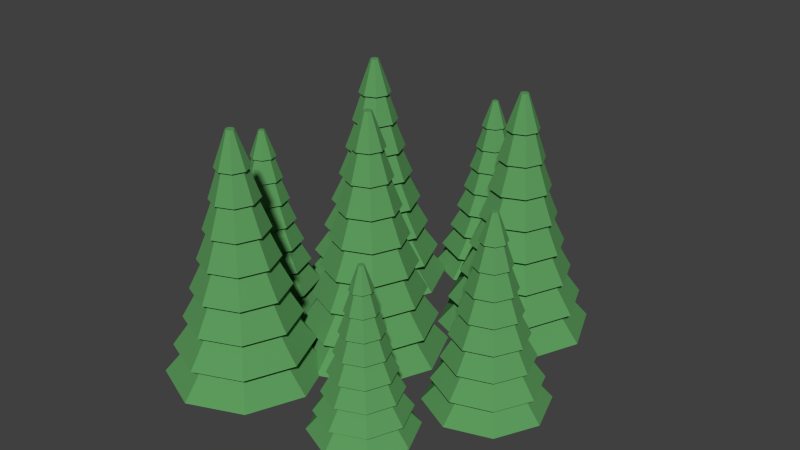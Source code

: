 # Source: pineTreeGroup.blend  (saved by Blender 2.79.0; exported with 4.5.12 LTS)
import bpy
from mathutils import Matrix  # noqa: F401  (used for matrix-valued properties, if any)

bpy.ops.wm.read_factory_settings(use_empty=True)
scene = bpy.context.scene
scene.name = 'Scene'

# ---- collections
col_collection_1 = bpy.data.collections.new('Collection 1'); scene.collection.children.link(col_collection_1)

# ---- materials (node trees are filled in below, after node groups)
mat_pineleaves1_003 = bpy.data.materials.new('pineLeaves1.003')
mat_pineleaves1_003.alpha_threshold = 0.0
mat_pineleaves1_003.use_transparent_shadow = False
mat_pineleaves1_003.diffuse_color = (0.109, 0.3264, 0.1089, 1.0)
mat_pineleaves1_003.roughness = 0.5
mat_pineleaves1_003.specular_intensity = 0.0
mat_wood_003 = bpy.data.materials.new('wood.003')
mat_wood_003.alpha_threshold = 0.0
mat_wood_003.use_transparent_shadow = False
mat_wood_003.diffuse_color = (0.2203, 0.1369, 0.08645, 1.0)
mat_wood_003.roughness = 0.5
mat_wood_003.specular_intensity = 0.0

# ---- material node trees

# ---- world
world_world = bpy.data.worlds.new('World'); scene.world = world_world
world_world.color = (0.05088, 0.05088, 0.05088)
world_world.use_sun_shadow = False
world_world.sun_shadow_jitter_overblur = 0.0
world_world.cycles.sampling_method = 'NONE'
world_world.cycles.sample_map_resolution = 256

# ---- meshes
me_cylinder_003 = bpy.data.meshes.new('Cylinder.003')
me_cylinder_003.from_pydata([(-1.083e-07, 0.9102, -1.018), (-1.196e-08, 0.2364, 1.047), (0.6436, 0.6436, -1.018), (0.1672, 0.1672, 1.047), (0.9102, -2.095e-08, -1.018), (0.2364, -6.212e-09, 1.047), (0.6436, -0.6436, -1.018), (0.1672, -0.1672, 1.047), (-1.879e-07, -0.9102, -1.018), (-3.263e-08, -0.2364, 1.047), (-0.6436, -0.6436, -1.018), (-0.1672, -0.1672, 1.047), (-0.9102, 2.969e-08, -1.018), (-0.2364, 6.94e-09, 1.047), (-0.6436, 0.6436, -1.018), (-0.1672, 0.1672, 1.047), (8.56e-09, 1.842, 0.0), (1.303, 1.303, 0.0), (1.842, -8.696e-08, 0.0), (1.303, -1.303, 0.0), (-1.525e-07, -1.842, 0.0), (-1.303, -1.303, 0.0), (-1.842, 1.553e-08, 0.0), (-1.303, 1.303, 0.0), (2.075e-09, 1.125, 0.5), (0.7957, 0.7957, 0.5), (1.125, -5.02e-08, 0.5), (0.7957, -0.7957, 0.5), (-9.629e-08, -1.125, 0.5), (-0.7957, -0.7957, 0.5), (-1.125, 1.24e-08, 0.5), (-0.7957, 0.7957, 0.5), (1.81, 1.81, -0.5), (2.559, -1.237e-07, -0.5), (1.81, -1.81, -0.5), (-2.087e-07, -2.559, -0.5), (-1.81, -1.81, -0.5), (-2.559, 1.866e-08, -0.5), (-1.81, 1.81, -0.5), (1.504e-08, 2.559, -0.5), (-1.167e-09, 0.7667, 0.75), (0.5422, 0.5422, 0.75), (0.7667, -3.182e-08, 0.75), (0.5422, -0.5422, 0.75), (-6.82e-08, -0.7667, 0.75), (-0.5422, -0.5422, 0.75), (-0.7667, 1.084e-08, 0.75), (-0.5422, 0.5422, 0.75), (1.049, 1.049, 0.25), (1.484, -6.858e-08, 0.25), (1.049, -1.049, 0.25), (-1.244e-07, -1.484, 0.25), (-1.049, -1.049, 0.25), (-1.484, 1.397e-08, 0.25), (-1.049, 1.049, 0.25), (5.318e-09, 1.484, 0.25), (1.18e-08, 2.201, -0.25), (1.556, 1.556, -0.25), (2.201, -1.053e-07, -0.25), (1.556, -1.556, -0.25), (-1.806e-07, -2.201, -0.25), (-1.556, -1.556, -0.25), (-2.201, 1.709e-08, -0.25), (-1.556, 1.556, -0.25), (2.063, 2.063, -0.75), (2.918, -1.421e-07, -0.75), (2.063, -2.063, -0.75), (-2.368e-07, -2.918, -0.75), (-2.063, -2.063, -0.75), (-2.918, 2.022e-08, -0.75), (-2.063, 2.063, -0.75), (1.829e-08, 2.918, -0.75), (7.574e-09, 0.9525, 0.75), (0.6735, 0.6735, 0.75), (0.9525, -4.313e-08, 0.75), (0.6735, -0.6735, 0.75), (-7.569e-08, -0.9525, 0.75), (-0.6735, -0.6735, 0.75), (-0.9525, 9.857e-09, 0.75), (-0.6735, 0.6735, 0.75), (0.9489, 0.9489, 0.5), (1.342, -6.274e-08, 0.5), (0.9489, -0.9489, 0.5), (-1.091e-07, -1.342, 0.5), (-0.9489, -0.9489, 0.5), (-1.342, 1.192e-08, 0.5), (-0.9489, 0.9489, 0.5), (8.164e-09, 1.342, 0.5), (1.496e-08, 1.77, 0.25), (1.251, 1.251, 0.25), (1.77, -8.754e-08, 0.25), (1.251, -1.251, 0.25), (-1.398e-07, -1.77, 0.25), (-1.251, -1.251, 0.25), (-1.77, 1.092e-08, 0.25), (-1.251, 1.251, 0.25), (1.546, 1.546, 3.473e-10), (2.186, -1.087e-07, 3.473e-10), (1.546, -1.546, 3.473e-10), (-1.7e-07, -2.186, 3.473e-10), (-1.546, -1.546, 3.473e-10), (-2.186, 1.287e-08, 3.473e-10), (-1.546, 1.546, 3.473e-10), (2.107e-08, 2.186, -1.733e-08), (2.716e-08, 2.674, -0.25), (1.891, 1.891, -0.25), (2.674, -1.344e-07, -0.25), (1.891, -1.891, -0.25), (-2.066e-07, -2.674, -0.25), (-1.891, -1.891, -0.25), (-2.674, 1.436e-08, -0.25), (-1.891, 1.891, -0.25), (2.229, 2.229, -0.5), (3.152, -1.524e-07, -0.5), (2.229, -2.229, -0.5), (-2.367e-07, -3.152, -0.5), (-2.229, -2.229, -0.5), (-3.152, 2.298e-08, -0.5), (-2.229, 2.229, -0.5), (3.879e-08, 3.152, -0.5), (8.5e-08, 3.775, -0.75), (2.67, 2.67, -0.75), (3.775, -1.926e-07, -0.75), (2.67, -2.67, -0.75), (-2.451e-07, -3.775, -0.75), (-2.67, -2.67, -0.75), (-3.775, 1.741e-08, -0.75), (-2.67, 2.67, -0.75), (3.062, 3.062, -0.993), (4.33, -2.116e-07, -0.993), (3.062, -3.062, -0.993), (-2.805e-07, -4.33, -0.993), (-3.062, -3.062, -0.993), (-4.33, 2.937e-08, -0.993), (-3.062, 3.062, -0.993), (9.806e-08, 4.33, -0.993), (-1.083e-07, 0.9102, -1.154), (0.6436, 0.6436, -1.154), (0.9102, -2.095e-08, -1.154), (0.6436, -0.6436, -1.154), (-1.879e-07, -0.9102, -1.154), (-0.6436, -0.6436, -1.154), (-0.9102, 2.969e-08, -1.154), (-0.6436, 0.6436, -1.154), (4.642, 7.993, -1.018), (4.642, 7.319, 1.047), (5.286, 7.726, -1.018), (4.809, 7.25, 1.047), (5.552, 7.083, -1.018), (4.878, 7.083, 1.047), (5.286, 6.439, -1.018), (4.809, 6.915, 1.047), (4.642, 6.172, -1.018), (4.642, 6.846, 1.047), (3.998, 6.439, -1.018), (4.475, 6.915, 1.047), (3.732, 7.083, -1.018), (4.406, 7.083, 1.047), (3.998, 7.726, -1.018), (4.475, 7.25, 1.047), (4.642, 8.925, -2.46e-08), (5.945, 8.385, -1.74e-08), (6.484, 7.083, 1.161e-15), (5.945, 5.78, 1.74e-08), (4.642, 5.24, 2.46e-08), (3.339, 5.78, 1.74e-08), (2.8, 7.083, -2.074e-16), (3.339, 8.385, -1.74e-08), (4.642, 8.208, 0.5), (5.438, 7.878, 0.5), (5.767, 7.083, 0.5), (5.438, 6.287, 0.5), (4.642, 5.957, 0.5), (3.846, 6.287, 0.5), (3.517, 7.083, 0.5), (3.846, 7.878, 0.5), (6.452, 8.892, -0.5), (7.201, 7.083, -0.5), (6.452, 5.273, -0.5), (4.642, 4.523, -0.5), (2.832, 5.273, -0.5), (2.083, 7.083, -0.5), (2.832, 8.892, -0.5), (4.642, 9.642, -0.5), (4.642, 7.849, 0.75), (5.184, 7.625, 0.75), (5.409, 7.083, 0.75), (5.184, 6.54, 0.75), (4.642, 6.316, 0.75), (4.1, 6.54, 0.75), (3.875, 7.083, 0.75), (4.1, 7.625, 0.75), (5.691, 8.132, 0.25), (6.126, 7.083, 0.25), (5.691, 6.033, 0.25), (4.642, 5.599, 0.25), (3.593, 6.033, 0.25), (3.158, 7.083, 0.25), (3.593, 8.132, 0.25), (4.642, 8.566, 0.25), (4.642, 9.283, -0.25), (6.198, 8.639, -0.25), (6.843, 7.083, -0.25), (6.198, 5.526, -0.25), (4.642, 4.882, -0.25), (3.086, 5.526, -0.25), (2.441, 7.083, -0.25), (3.086, 8.639, -0.25), (6.705, 9.146, -0.75), (7.56, 7.083, -0.75), (6.705, 5.02, -0.75), (4.642, 4.165, -0.75), (2.579, 5.02, -0.75), (1.724, 7.083, -0.75), (2.579, 9.146, -0.75), (4.642, 10.0, -0.75), (4.642, 8.035, 0.75), (5.315, 7.756, 0.75), (5.594, 7.083, 0.75), (5.315, 6.409, 0.75), (4.642, 6.13, 0.75), (3.968, 6.409, 0.75), (3.689, 7.083, 0.75), (3.968, 7.756, 0.75), (5.591, 8.031, 0.5), (5.984, 7.083, 0.5), (5.591, 6.134, 0.5), (4.642, 5.741, 0.5), (3.693, 6.134, 0.5), (3.3, 7.083, 0.5), (3.693, 8.031, 0.5), (4.642, 8.425, 0.5), (4.642, 8.852, 0.25), (5.893, 8.334, 0.25), (6.412, 7.083, 0.25), (5.893, 5.831, 0.25), (4.642, 5.313, 0.25), (3.391, 5.831, 0.25), (2.872, 7.083, 0.25), (3.391, 8.334, 0.25), (6.187, 8.628, -2.029e-08), (6.828, 7.083, 3.473e-10), (6.187, 5.537, 2.099e-08), (4.642, 4.897, 2.954e-08), (3.096, 5.537, 2.099e-08), (2.456, 7.083, 3.473e-10), (3.096, 8.628, -2.029e-08), (4.642, 9.268, -4.652e-08), (4.642, 9.757, -0.25), (6.533, 8.973, -0.25), (7.316, 7.083, -0.25), (6.533, 5.192, -0.25), (4.642, 4.409, -0.25), (2.751, 5.192, -0.25), (1.968, 7.083, -0.25), (2.751, 8.973, -0.25), (6.871, 9.311, -0.5), (7.794, 7.083, -0.5), (6.871, 4.854, -0.5), (4.642, 3.931, -0.5), (2.413, 4.854, -0.5), (1.49, 7.083, -0.5), (2.413, 9.311, -0.5), (4.642, 10.23, -0.5), (4.642, 10.86, -0.75), (7.312, 9.752, -0.75), (8.417, 7.083, -0.75), (7.312, 4.413, -0.75), (4.642, 3.307, -0.75), (1.972, 4.413, -0.75), (0.8665, 7.083, -0.75), (1.972, 9.752, -0.75), (7.704, 10.14, -0.993), (8.972, 7.083, -0.993), (7.704, 4.021, -0.993), (4.642, 2.752, -0.993), (1.58, 4.021, -0.993), (0.3116, 7.083, -0.993), (1.58, 10.14, -0.993), (4.642, 11.41, -0.993), (4.642, 7.993, -1.154), (5.286, 7.726, -1.154), (5.552, 7.083, -1.154), (5.286, 6.439, -1.154), (4.642, 6.172, -1.154), (3.998, 6.439, -1.154), (3.732, 7.083, -1.154), (3.998, 7.726, -1.154), (-4.991, 7.192, -1.018), (-4.991, 6.519, 1.047), (-4.347, 6.926, -1.018), (-4.824, 6.449, 1.047), (-4.081, 6.282, -1.018), (-4.754, 6.282, 1.047), (-4.347, 5.639, -1.018), (-4.824, 6.115, 1.047), (-4.991, 5.372, -1.018), (-4.991, 6.046, 1.047), (-5.635, 5.639, -1.018), (-5.158, 6.115, 1.047), (-5.901, 6.282, -1.018), (-5.227, 6.282, 1.047), (-5.635, 6.926, -1.018), (-5.158, 6.449, 1.047), (-4.991, 8.124, -2.46e-08), (-3.688, 7.585, -1.74e-08), (-3.149, 6.282, 1.161e-15), (-3.688, 4.98, 1.74e-08), (-4.991, 4.44, 2.46e-08), (-6.294, 4.98, 1.74e-08), (-6.833, 6.282, -2.074e-16), (-6.294, 7.585, -1.74e-08), (-4.991, 7.407, 0.5), (-4.195, 7.078, 0.5), (-3.866, 6.282, 0.5), (-4.195, 5.487, 0.5), (-4.991, 5.157, 0.5), (-5.787, 5.487, 0.5), (-6.116, 6.282, 0.5), (-5.787, 7.078, 0.5), (-3.181, 8.092, -0.5), (-2.432, 6.282, -0.5), (-3.181, 4.473, -0.5), (-4.991, 3.723, -0.5), (-6.8, 4.473, -0.5), (-7.55, 6.282, -0.5), (-6.8, 8.092, -0.5), (-4.991, 8.841, -0.5), (-4.991, 7.049, 0.75), (-4.449, 6.824, 0.75), (-4.224, 6.282, 0.75), (-4.449, 5.74, 0.75), (-4.991, 5.516, 0.75), (-5.533, 5.74, 0.75), (-5.758, 6.282, 0.75), (-5.533, 6.824, 0.75), (-3.942, 7.331, 0.25), (-3.507, 6.282, 0.25), (-3.942, 5.233, 0.25), (-4.991, 4.799, 0.25), (-6.04, 5.233, 0.25), (-6.475, 6.282, 0.25), (-6.04, 7.331, 0.25), (-4.991, 7.766, 0.25), (-4.991, 8.483, -0.25), (-3.435, 7.838, -0.25), (-2.79, 6.282, -0.25), (-3.435, 4.726, -0.25), (-4.991, 4.082, -0.25), (-6.547, 4.726, -0.25), (-7.192, 6.282, -0.25), (-6.547, 7.838, -0.25), (-2.928, 8.345, -0.75), (-2.073, 6.282, -0.75), (-2.928, 4.219, -0.75), (-4.991, 3.365, -0.75), (-7.054, 4.219, -0.75), (-7.909, 6.282, -0.75), (-7.054, 8.345, -0.75), (-4.991, 9.2, -0.75), (-4.991, 7.235, 0.75), (-4.317, 6.956, 0.75), (-4.038, 6.282, 0.75), (-4.317, 5.609, 0.75), (-4.991, 5.33, 0.75), (-5.664, 5.609, 0.75), (-5.943, 6.282, 0.75), (-5.664, 6.956, 0.75), (-4.042, 7.231, 0.5), (-3.649, 6.282, 0.5), (-4.042, 5.333, 0.5), (-4.991, 4.94, 0.5), (-5.94, 5.333, 0.5), (-6.333, 6.282, 0.5), (-5.94, 7.231, 0.5), (-4.991, 7.624, 0.5), (-4.991, 8.052, 0.25), (-3.74, 7.534, 0.25), (-3.221, 6.282, 0.25), (-3.74, 5.031, 0.25), (-4.991, 4.513, 0.25), (-6.242, 5.031, 0.25), (-6.761, 6.282, 0.25), (-6.242, 7.534, 0.25), (-3.445, 7.828, -2.029e-08), (-2.805, 6.282, 3.473e-10), (-3.445, 4.737, 2.099e-08), (-4.991, 4.097, 2.954e-08), (-6.536, 4.737, 2.099e-08), (-7.177, 6.282, 3.473e-10), (-6.536, 7.828, -2.029e-08), (-4.991, 8.468, -4.652e-08), (-4.991, 8.956, -0.25), (-3.1, 8.173, -0.25), (-2.317, 6.282, -0.25), (-3.1, 4.391, -0.25), (-4.991, 3.608, -0.25), (-6.882, 4.391, -0.25), (-7.665, 6.282, -0.25), (-6.882, 8.173, -0.25), (-2.762, 8.511, -0.5), (-1.839, 6.282, -0.5), (-2.762, 4.054, -0.5), (-4.991, 3.131, -0.5), (-7.219, 4.054, -0.5), (-8.143, 6.282, -0.5), (-7.219, 8.511, -0.5), (-4.991, 9.434, -0.5), (-4.991, 10.06, -0.75), (-2.321, 8.952, -0.75), (-1.215, 6.282, -0.75), (-2.321, 3.613, -0.75), (-4.991, 2.507, -0.75), (-7.661, 3.613, -0.75), (-8.766, 6.282, -0.75), (-7.661, 8.952, -0.75), (-1.929, 9.344, -0.993), (-0.6606, 6.282, -0.993), (-1.929, 3.22, -0.993), (-4.991, 1.952, -0.993), (-8.053, 3.22, -0.993), (-9.321, 6.282, -0.993), (-8.053, 9.344, -0.993), (-4.991, 10.61, -0.993), (-4.991, 7.192, -1.154), (-4.347, 6.926, -1.154), (-4.081, 6.282, -1.154), (-4.347, 5.639, -1.154), (-4.991, 5.372, -1.154), (-5.635, 5.639, -1.154), (-5.901, 6.282, -1.154), (-5.635, 6.926, -1.154), (-0.9869, 12.45, -1.03), (-0.6398, 12.05, 0.587), (-0.4699, 12.62, -1.03), (-0.5055, 12.1, 0.587), (0.01897, 12.38, -1.03), (-0.3785, 12.03, 0.587), (0.1932, 11.86, -1.03), (-0.3333, 11.9, 0.587), (-0.04912, 11.37, -1.03), (-0.3962, 11.77, 0.587), (-0.5662, 11.2, -1.03), (-0.5305, 11.73, 0.587), (-1.055, 11.44, -1.03), (-0.6575, 11.79, 0.587), (-1.229, 11.96, -1.03), (-0.7027, 11.92, 0.587), (-1.467, 13.0, -0.233), (-0.4206, 13.35, -0.233), (0.5688, 12.86, -0.233), (0.9215, 11.81, -0.233), (0.431, 10.82, -0.233), (-0.6154, 10.47, -0.233), (-1.605, 10.96, -0.233), (-1.958, 12.01, -0.233), (-1.098, 12.58, 0.1586), (-0.4585, 12.79, 0.1586), (0.1458, 12.49, 0.1586), (0.3613, 11.85, 0.1586), (0.06164, 11.25, 0.1586), (-0.5775, 11.03, 0.1586), (-1.182, 11.33, 0.1586), (-1.397, 11.97, 0.1586), (-0.3826, 13.91, -0.6246), (0.9918, 13.23, -0.6246), (1.482, 11.78, -0.6246), (0.8003, 10.4, -0.6246), (-0.6534, 9.912, -0.6246), (-2.028, 10.59, -0.6246), (-2.518, 12.05, -0.6246), (-1.836, 13.42, -0.6246), (-0.913, 12.36, 0.3544), (-0.4775, 12.51, 0.3544), (-0.06568, 12.31, 0.3544), (0.08113, 11.87, 0.3544), (-0.123, 11.46, 0.3544), (-0.5586, 11.31, 0.3544), (-0.9703, 11.52, 0.3544), (-1.117, 11.95, 0.3544), (-0.4395, 13.07, -0.03719), (0.3573, 12.68, -0.03719), (0.6414, 11.83, -0.03719), (0.2463, 11.04, -0.03719), (-0.5965, 10.75, -0.03719), (-1.393, 11.15, -0.03719), (-1.677, 11.99, -0.03719), (-1.282, 12.79, -0.03719), (-1.652, 13.21, -0.4288), (-0.4016, 13.63, -0.4288), (0.7803, 13.04, -0.4288), (1.202, 11.79, -0.4288), (0.6157, 10.61, -0.4288), (-0.6344, 10.19, -0.4288), (-1.816, 10.78, -0.4288), (-2.238, 12.03, -0.4288), (-0.3637, 14.19, -0.8204), (1.203, 13.41, -0.8204), (1.762, 11.76, -0.8204), (0.985, 10.19, -0.8204), (-0.6723, 9.631, -0.8204), (-2.239, 10.41, -0.8204), (-2.798, 12.07, -0.8204), (-2.021, 13.63, -0.8204), (-1.009, 12.47, 0.3544), (-0.4676, 12.66, 0.3544), (0.04389, 12.4, 0.3544), (0.2263, 11.86, 0.3544), (-0.02736, 11.35, 0.3544), (-0.5684, 11.17, 0.3544), (-1.08, 11.42, 0.3544), (-1.262, 11.96, 0.3544), (-0.447, 12.96, 0.1586), (0.2736, 12.6, 0.1586), (0.5306, 11.84, 0.1586), (0.1733, 11.12, 0.1586), (-0.589, 10.86, 0.1586), (-1.31, 11.22, 0.1586), (-1.567, 11.98, 0.1586), (-1.209, 12.7, 0.1586), (-1.43, 12.96, -0.03719), (-0.4244, 13.29, -0.03719), (0.526, 12.82, -0.03719), (0.8649, 11.82, -0.03719), (0.3936, 10.87, -0.03719), (-0.6116, 10.53, -0.03719), (-1.562, 11.0, -0.03719), (-1.901, 12.0, -0.03719), (-0.4024, 13.62, -0.233), (0.7714, 13.04, -0.233), (1.19, 11.8, -0.233), (0.6079, 10.62, -0.233), (-0.6336, 10.2, -0.233), (-1.807, 10.79, -0.233), (-2.226, 12.03, -0.233), (-1.644, 13.2, -0.233), (-1.896, 13.49, -0.4288), (-0.3766, 14.0, -0.4288), (1.06, 13.29, -0.4288), (1.572, 11.77, -0.4288), (0.8595, 10.33, -0.4288), (-0.6594, 9.822, -0.4288), (-2.096, 10.53, -0.4288), (-2.608, 12.05, -0.4288), (-0.3513, 14.37, -0.6246), (1.341, 13.53, -0.6246), (1.945, 11.74, -0.6246), (1.106, 10.05, -0.6246), (-0.6847, 9.449, -0.6246), (-2.377, 10.29, -0.6246), (-2.981, 12.08, -0.6246), (-2.142, 13.77, -0.6246), (-2.463, 14.14, -0.8204), (-0.3183, 14.86, -0.8204), (1.709, 13.86, -0.8204), (2.432, 11.71, -0.8204), (1.427, 9.684, -0.8204), (-0.7177, 8.961, -0.8204), (-2.745, 9.966, -0.8204), (-3.468, 12.11, -0.8204), (-0.289, 15.3, -1.011), (2.037, 14.14, -1.011), (2.866, 11.68, -1.011), (1.713, 9.357, -1.011), (-0.747, 8.528, -1.011), (-3.073, 9.681, -1.011), (-3.902, 12.14, -1.011), (-2.749, 14.47, -1.011), (-0.9869, 12.45, -1.137), (-0.4699, 12.62, -1.137), (0.01897, 12.38, -1.137), (0.1932, 11.86, -1.137), (-0.04912, 11.37, -1.137), (-0.5662, 11.2, -1.137), (-1.055, 11.44, -1.137), (-1.229, 11.96, -1.137), (-8.281, 0.4988, -1.03), (-7.934, 0.1013, 0.587), (-7.764, 0.6731, -1.03), (-7.799, 0.1466, 0.587), (-7.275, 0.4308, -1.03), (-7.672, 0.08365, 0.587), (-7.1, -0.08627, -1.03), (-7.627, -0.05063, 0.587), (-7.343, -0.5751, -1.03), (-7.69, -0.1776, 0.587), (-7.86, -0.7494, -1.03), (-7.824, -0.2229, 0.587), (-8.349, -0.507, -1.03), (-7.951, -0.1599, 0.587), (-8.523, 0.01001, -1.03), (-7.996, -0.02562, 0.587), (-8.761, 1.049, -0.233), (-7.714, 1.401, -0.233), (-6.725, 0.9109, -0.233), (-6.372, -0.1356, -0.233), (-6.863, -1.125, -0.233), (-7.909, -1.478, -0.233), (-8.899, -0.9871, -0.233), (-9.251, 0.05931, -0.233), (-8.391, 0.6257, 0.1586), (-7.752, 0.8411, 0.1586), (-7.148, 0.5415, 0.1586), (-6.932, -0.09764, 0.1586), (-7.232, -0.7019, 0.1586), (-7.871, -0.9174, 0.1586), (-8.476, -0.6178, 0.1586), (-8.691, 0.02139, 0.1586), (-7.676, 1.962, -0.6246), (-6.302, 1.28, -0.6246), (-5.812, -0.1735, -0.6246), (-6.493, -1.548, -0.6246), (-7.947, -2.038, -0.6246), (-9.322, -1.356, -0.6246), (-9.812, 0.09723, -0.6246), (-9.13, 1.472, -0.6246), (-8.207, 0.4142, 0.3544), (-7.771, 0.561, 0.3544), (-7.359, 0.3568, 0.3544), (-7.213, -0.07868, 0.3544), (-7.417, -0.4905, 0.3544), (-7.852, -0.6373, 0.3544), (-8.264, -0.4331, 0.3544), (-8.411, 0.002426, 0.3544), (-7.733, 1.121, -0.03719), (-6.936, 0.7262, -0.03719), (-6.652, -0.1166, -0.03719), (-7.047, -0.9134, -0.03719), (-7.89, -1.198, -0.03719), (-8.687, -0.8024, -0.03719), (-8.971, 0.04035, -0.03719), (-8.576, 0.8372, -0.03719), (-8.945, 1.26, -0.4288), (-7.695, 1.682, -0.4288), (-6.513, 1.096, -0.4288), (-6.092, -0.1545, -0.4288), (-6.678, -1.336, -0.4288), (-7.928, -1.758, -0.4288), (-9.11, -1.172, -0.4288), (-9.531, 0.07827, -0.4288), (-7.657, 2.242, -0.8204), (-6.09, 1.465, -0.8204), (-5.532, -0.1924, -0.8204), (-6.309, -1.759, -0.8204), (-7.966, -2.318, -0.8204), (-9.533, -1.541, -0.8204), (-10.09, 0.1162, -0.8204), (-9.315, 1.683, -0.8204), (-8.302, 0.5238, 0.3544), (-7.761, 0.7061, 0.3544), (-7.25, 0.4525, 0.3544), (-7.067, -0.08851, 0.3544), (-7.321, -0.6, 0.3544), (-7.862, -0.7824, 0.3544), (-8.374, -0.5288, 0.3544), (-8.556, 0.01225, 0.3544), (-7.741, 1.01, 0.1586), (-7.02, 0.6531, 0.1586), (-6.763, -0.1091, 0.1586), (-7.12, -0.8298, 0.1586), (-7.883, -1.087, 0.1586), (-8.603, -0.7294, 0.1586), (-8.86, 0.03285, 0.1586), (-8.503, 0.7535, 0.1586), (-8.723, 1.006, -0.03719), (-7.718, 1.345, -0.03719), (-6.768, 0.8735, -0.03719), (-6.429, -0.1317, -0.03719), (-6.9, -1.082, -0.03719), (-7.905, -1.421, -0.03719), (-8.856, -0.9498, -0.03719), (-9.195, 0.05547, -0.03719), (-7.696, 1.67, -0.233), (-6.522, 1.088, -0.233), (-6.104, -0.1537, -0.233), (-6.686, -1.328, -0.233), (-7.927, -1.746, -0.233), (-9.101, -1.164, -0.233), (-9.52, 0.07748, -0.233), (-8.938, 1.251, -0.233), (-9.189, 1.539, -0.4288), (-7.67, 2.051, -0.4288), (-6.234, 1.339, -0.4288), (-5.722, -0.1796, -0.4288), (-6.434, -1.616, -0.4288), (-7.953, -2.128, -0.4288), (-9.389, -1.416, -0.4288), (-9.901, 0.1033, -0.4288), (-7.645, 2.425, -0.6246), (-5.952, 1.585, -0.6246), (-5.349, -0.2048, -0.6246), (-6.188, -1.897, -0.6246), (-7.978, -2.501, -0.6246), (-9.671, -1.662, -0.6246), (-10.27, 0.1286, -0.6246), (-9.435, 1.821, -0.6246), (-9.757, 2.189, -0.8204), (-7.612, 2.912, -0.8204), (-5.584, 1.907, -0.8204), (-4.862, -0.2378, -0.8204), (-5.867, -2.265, -0.8204), (-8.011, -2.988, -0.8204), (-10.04, -1.983, -0.8204), (-10.76, 0.1616, -0.8204), (-7.583, 3.346, -1.011), (-5.257, 2.193, -1.011), (-4.428, -0.2672, -1.011), (-5.581, -2.593, -1.011), (-8.041, -3.422, -1.011), (-10.37, -2.269, -1.011), (-11.2, 0.1909, -1.011), (-10.04, 2.516, -1.011), (-8.281, 0.4988, -1.137), (-7.764, 0.6731, -1.137), (-7.275, 0.4308, -1.137), (-7.1, -0.08627, -1.137), (-7.343, -0.5751, -1.137), (-7.86, -0.7494, -1.137), (-8.349, -0.507, -1.137), (-8.523, 0.01001, -1.137), (7.499, 0.4988, -1.03), (7.846, 0.1013, 0.587), (8.016, 0.6731, -1.03), (7.98, 0.1466, 0.587), (8.505, 0.4308, -1.03), (8.107, 0.08365, 0.587), (8.679, -0.08627, -1.03), (8.152, -0.05063, 0.587), (8.437, -0.5751, -1.03), (8.089, -0.1776, 0.587), (7.92, -0.7494, -1.03), (7.955, -0.2229, 0.587), (7.431, -0.507, -1.03), (7.828, -0.1599, 0.587), (7.256, 0.01001, -1.03), (7.783, -0.02562, 0.587), (7.019, 1.049, -0.233), (8.065, 1.401, -0.233), (9.054, 0.9109, -0.233), (9.407, -0.1356, -0.233), (8.917, -1.125, -0.233), (7.87, -1.478, -0.233), (6.881, -0.9871, -0.233), (6.528, 0.05931, -0.233), (7.388, 0.6257, 0.1586), (8.027, 0.8411, 0.1586), (8.631, 0.5415, 0.1586), (8.847, -0.09764, 0.1586), (8.547, -0.7019, 0.1586), (7.908, -0.9174, 0.1586), (7.304, -0.6178, 0.1586), (7.088, 0.02139, 0.1586), (8.103, 1.962, -0.6246), (9.477, 1.28, -0.6246), (9.967, -0.1735, -0.6246), (9.286, -1.548, -0.6246), (7.832, -2.038, -0.6246), (6.458, -1.356, -0.6246), (5.968, 0.09723, -0.6246), (6.649, 1.472, -0.6246), (7.573, 0.4142, 0.3544), (8.008, 0.561, 0.3544), (8.42, 0.3568, 0.3544), (8.567, -0.07868, 0.3544), (8.363, -0.4905, 0.3544), (7.927, -0.6373, 0.3544), (7.515, -0.4331, 0.3544), (7.369, 0.002426, 0.3544), (8.046, 1.121, -0.03719), (8.843, 0.7262, -0.03719), (9.127, -0.1166, -0.03719), (8.732, -0.9134, -0.03719), (7.889, -1.198, -0.03719), (7.092, -0.8024, -0.03719), (6.808, 0.04035, -0.03719), (7.203, 0.8372, -0.03719), (6.834, 1.26, -0.4288), (8.084, 1.682, -0.4288), (9.266, 1.096, -0.4288), (9.687, -0.1545, -0.4288), (9.101, -1.336, -0.4288), (7.851, -1.758, -0.4288), (6.669, -1.172, -0.4288), (6.248, 0.07827, -0.4288), (8.122, 2.242, -0.8204), (9.689, 1.465, -0.8204), (10.25, -0.1924, -0.8204), (9.471, -1.759, -0.8204), (7.813, -2.318, -0.8204), (6.246, -1.541, -0.8204), (5.688, 0.1162, -0.8204), (6.465, 1.683, -0.8204), (7.477, 0.5238, 0.3544), (8.018, 0.7061, 0.3544), (8.53, 0.4525, 0.3544), (8.712, -0.08851, 0.3544), (8.458, -0.6, 0.3544), (7.917, -0.7824, 0.3544), (7.406, -0.5288, 0.3544), (7.223, 0.01225, 0.3544), (8.039, 1.01, 0.1586), (8.759, 0.6531, 0.1586), (9.016, -0.1091, 0.1586), (8.659, -0.8298, 0.1586), (7.897, -1.087, 0.1586), (7.176, -0.7294, 0.1586), (6.919, 0.03285, 0.1586), (7.276, 0.7535, 0.1586), (7.056, 1.006, -0.03719), (8.061, 1.345, -0.03719), (9.012, 0.8735, -0.03719), (9.351, -0.1317, -0.03719), (8.879, -1.082, -0.03719), (7.874, -1.421, -0.03719), (6.924, -0.9498, -0.03719), (6.585, 0.05547, -0.03719), (8.083, 1.67, -0.233), (9.257, 1.088, -0.233), (9.676, -0.1537, -0.233), (9.094, -1.328, -0.233), (7.852, -1.746, -0.233), (6.678, -1.164, -0.233), (6.26, 0.07748, -0.233), (6.842, 1.251, -0.233), (6.59, 1.539, -0.4288), (8.109, 2.051, -0.4288), (9.545, 1.339, -0.4288), (10.06, -0.1796, -0.4288), (9.345, -1.616, -0.4288), (7.826, -2.128, -0.4288), (6.39, -1.416, -0.4288), (5.878, 0.1033, -0.4288), (8.134, 2.425, -0.6246), (9.827, 1.585, -0.6246), (10.43, -0.2048, -0.6246), (9.591, -1.897, -0.6246), (7.801, -2.501, -0.6246), (6.108, -1.662, -0.6246), (5.505, 0.1286, -0.6246), (6.344, 1.821, -0.6246), (6.023, 2.189, -0.8204), (8.167, 2.912, -0.8204), (10.19, 1.907, -0.8204), (10.92, -0.2378, -0.8204), (9.913, -2.265, -0.8204), (7.768, -2.988, -0.8204), (5.74, -1.983, -0.8204), (5.017, 0.1616, -0.8204), (8.197, 3.346, -1.011), (10.52, 2.193, -1.011), (11.35, -0.2672, -1.011), (10.2, -2.593, -1.011), (7.739, -3.422, -1.011), (5.413, -2.269, -1.011), (4.584, 0.1909, -1.011), (5.737, 2.516, -1.011), (7.499, 0.4988, -1.137), (8.016, 0.6731, -1.137), (8.505, 0.4308, -1.137), (8.679, -0.08627, -1.137), (8.437, -0.5751, -1.137), (7.92, -0.7494, -1.137), (7.431, -0.507, -1.137), (7.256, 0.01001, -1.137), (-3.459, -5.167, -1.018), (-3.459, -5.841, 1.047), (-2.815, -5.434, -1.018), (-3.292, -5.91, 1.047), (-2.549, -6.077, -1.018), (-3.223, -6.077, 1.047), (-2.815, -6.721, -1.018), (-3.292, -6.245, 1.047), (-3.459, -6.988, -1.018), (-3.459, -6.314, 1.047), (-4.103, -6.721, -1.018), (-3.626, -6.245, 1.047), (-4.369, -6.077, -1.018), (-3.695, -6.077, 1.047), (-4.103, -5.434, -1.018), (-3.626, -5.91, 1.047), (-3.459, -4.235, 9.46e-08), (-2.156, -4.775, 1.018e-07), (-1.617, -6.077, 1.192e-07), (-2.156, -7.38, 1.366e-07), (-3.459, -7.92, 1.438e-07), (-4.762, -7.38, 1.366e-07), (-5.301, -6.077, 1.192e-07), (-4.762, -4.775, 1.018e-07), (-3.459, -4.952, 0.5), (-2.663, -5.282, 0.5), (-2.334, -6.077, 0.5), (-2.663, -6.873, 0.5), (-3.459, -7.203, 0.5), (-4.255, -6.873, 0.5), (-4.584, -6.077, 0.5), (-4.255, -5.282, 0.5), (-1.649, -4.268, -0.5), (-0.8998, -6.077, -0.5), (-1.649, -7.887, -0.5), (-3.459, -8.637, -0.5), (-5.269, -7.887, -0.5), (-6.018, -6.077, -0.5), (-5.269, -4.268, -0.5), (-3.459, -3.518, -0.5), (-3.459, -5.311, 0.75), (-2.917, -5.535, 0.75), (-2.692, -6.077, 0.75), (-2.917, -6.62, 0.75), (-3.459, -6.844, 0.75), (-4.001, -6.62, 0.75), (-4.226, -6.077, 0.75), (-4.001, -5.535, 0.75), (-2.41, -5.028, 0.25), (-1.975, -6.077, 0.25), (-2.41, -7.127, 0.25), (-3.459, -7.561, 0.25), (-4.508, -7.127, 0.25), (-4.943, -6.077, 0.25), (-4.508, -5.028, 0.25), (-3.459, -4.594, 0.25), (-3.459, -3.877, -0.25), (-1.903, -4.521, -0.25), (-1.258, -6.077, -0.25), (-1.903, -7.633, -0.25), (-3.459, -8.278, -0.25), (-5.015, -7.633, -0.25), (-5.66, -6.077, -0.25), (-5.015, -4.521, -0.25), (-1.396, -4.014, -0.75), (-0.5413, -6.077, -0.75), (-1.396, -8.14, -0.75), (-3.459, -8.995, -0.75), (-5.522, -8.14, -0.75), (-6.377, -6.077, -0.75), (-5.522, -4.014, -0.75), (-3.459, -3.16, -0.75), (-3.459, -5.125, 0.75), (-2.785, -5.404, 0.75), (-2.506, -6.077, 0.75), (-2.785, -6.751, 0.75), (-3.459, -7.03, 0.75), (-4.132, -6.751, 0.75), (-4.411, -6.077, 0.75), (-4.132, -5.404, 0.75), (-2.51, -5.128, 0.5), (-2.117, -6.077, 0.5), (-2.51, -7.026, 0.5), (-3.459, -7.419, 0.5), (-4.408, -7.026, 0.5), (-4.801, -6.077, 0.5), (-4.408, -5.128, 0.5), (-3.459, -4.735, 0.5), (-3.459, -4.308, 0.25), (-2.208, -4.826, 0.25), (-1.689, -6.077, 0.25), (-2.208, -7.329, 0.25), (-3.459, -7.847, 0.25), (-4.71, -7.329, 0.25), (-5.229, -6.077, 0.25), (-4.71, -4.826, 0.25), (-1.913, -4.532, 9.891e-08), (-1.273, -6.077, 1.196e-07), (-1.913, -7.623, 1.402e-07), (-3.459, -8.263, 1.487e-07), (-5.004, -7.623, 1.402e-07), (-5.645, -6.077, 1.196e-07), (-5.004, -4.532, 9.891e-08), (-3.459, -3.892, 7.268e-08), (-3.459, -3.403, -0.25), (-1.568, -4.187, -0.25), (-0.7849, -6.077, -0.25), (-1.568, -7.968, -0.25), (-3.459, -8.751, -0.25), (-5.35, -7.968, -0.25), (-6.133, -6.077, -0.25), (-5.35, -4.187, -0.25), (-1.23, -3.849, -0.5), (-0.3073, -6.077, -0.5), (-1.23, -8.306, -0.5), (-3.459, -9.229, -0.5), (-5.688, -8.306, -0.5), (-6.611, -6.077, -0.5), (-5.688, -3.849, -0.5), (-3.459, -2.926, -0.5), (-3.459, -2.302, -0.75), (-0.7893, -3.408, -0.75), (0.3165, -6.077, -0.75), (-0.7893, -8.747, -0.75), (-3.459, -9.853, -0.75), (-6.129, -8.747, -0.75), (-7.234, -6.077, -0.75), (-6.129, -3.408, -0.75), (-0.397, -3.015, -0.993), (0.8713, -6.077, -0.993), (-0.397, -9.139, -0.993), (-3.459, -10.41, -0.993), (-6.521, -9.139, -0.993), (-7.789, -6.077, -0.993), (-6.521, -3.015, -0.993), (-3.459, -1.747, -0.993), (-3.459, -5.167, -1.154), (-2.815, -5.434, -1.154), (-2.549, -6.077, -1.154), (-2.815, -6.721, -1.154), (-3.459, -6.988, -1.154), (-4.103, -6.721, -1.154), (-4.369, -6.077, -1.154), (-4.103, -5.434, -1.154), (4.564, -5.131, -1.042), (4.564, -5.583, 0.3426), (4.995, -5.31, -1.042), (4.676, -5.629, 0.3426), (5.174, -5.741, -1.042), (4.722, -5.741, 0.3426), (4.995, -6.173, -1.042), (4.676, -5.853, 0.3426), (4.564, -6.352, -1.042), (4.564, -5.9, 0.3426), (4.132, -6.173, -1.042), (4.452, -5.853, 0.3426), (3.954, -5.741, -1.042), (4.405, -5.741, 0.3426), (4.132, -5.31, -1.042), (4.452, -5.629, 0.3426), (4.564, -4.507, -0.3592), (5.437, -4.868, -0.3592), (5.799, -5.741, -0.3592), (5.437, -6.615, -0.3592), (4.564, -6.976, -0.3592), (3.691, -6.615, -0.3592), (3.329, -5.741, -0.3592), (3.691, -4.868, -0.3592), (4.564, -4.987, -0.02407), (5.097, -5.208, -0.02407), (5.318, -5.741, -0.02407), (5.097, -6.275, -0.02407), (4.564, -6.496, -0.02407), (4.03, -6.275, -0.02407), (3.81, -5.741, -0.02407), (4.03, -5.208, -0.02407), (5.777, -4.528, -0.6944), (6.279, -5.741, -0.6944), (5.777, -6.954, -0.6944), (4.564, -7.457, -0.6944), (3.351, -6.954, -0.6944), (2.848, -5.741, -0.6944), (3.351, -4.528, -0.6944), (4.564, -4.026, -0.6944), (4.564, -5.227, 0.1435), (4.927, -5.378, 0.1435), (5.078, -5.741, 0.1435), (4.927, -6.105, 0.1435), (4.564, -6.255, 0.1435), (4.2, -6.105, 0.1435), (4.05, -5.741, 0.1435), (4.2, -5.378, 0.1435), (5.267, -5.038, -0.1917), (5.558, -5.741, -0.1917), (5.267, -6.445, -0.1917), (4.564, -6.736, -0.1917), (3.861, -6.445, -0.1917), (3.569, -5.741, -0.1917), (3.861, -5.038, -0.1917), (4.564, -4.747, -0.1917), (4.564, -4.266, -0.5268), (5.607, -4.698, -0.5268), (6.039, -5.741, -0.5268), (5.607, -6.785, -0.5268), (4.564, -7.217, -0.5268), (3.521, -6.785, -0.5268), (3.089, -5.741, -0.5268), (3.521, -4.698, -0.5268), (5.947, -4.358, -0.862), (6.52, -5.741, -0.862), (5.947, -7.124, -0.862), (4.564, -7.697, -0.862), (3.181, -7.124, -0.862), (2.608, -5.741, -0.862), (3.181, -4.358, -0.862), (4.564, -3.786, -0.862), (4.564, -5.103, 0.1435), (5.015, -5.29, 0.1435), (5.202, -5.741, 0.1435), (5.015, -6.193, 0.1435), (4.564, -6.38, 0.1435), (4.112, -6.193, 0.1435), (3.925, -5.741, 0.1435), (4.112, -5.29, 0.1435), (5.2, -5.105, -0.02407), (5.463, -5.741, -0.02407), (5.2, -6.378, -0.02407), (4.564, -6.641, -0.02407), (3.928, -6.378, -0.02407), (3.664, -5.741, -0.02407), (3.928, -5.105, -0.02407), (4.564, -4.842, -0.02407), (4.564, -4.555, -0.1917), (5.403, -4.903, -0.1917), (5.75, -5.741, -0.1917), (5.403, -6.58, -0.1917), (4.564, -6.928, -0.1917), (3.725, -6.58, -0.1917), (3.378, -5.741, -0.1917), (3.725, -4.903, -0.1917), (5.6, -4.705, -0.3592), (6.029, -5.741, -0.3592), (5.6, -6.777, -0.3592), (4.564, -7.207, -0.3592), (3.528, -6.777, -0.3592), (3.099, -5.741, -0.3592), (3.528, -4.705, -0.3592), (4.564, -4.276, -0.3592), (4.564, -3.949, -0.5268), (5.831, -4.474, -0.5268), (6.356, -5.741, -0.5268), (5.831, -7.009, -0.5268), (4.564, -7.534, -0.5268), (3.296, -7.009, -0.5268), (2.771, -5.741, -0.5268), (3.296, -4.474, -0.5268), (6.058, -4.248, -0.6944), (6.677, -5.741, -0.6944), (6.058, -7.235, -0.6944), (4.564, -7.854, -0.6944), (3.07, -7.235, -0.6944), (2.451, -5.741, -0.6944), (3.07, -4.248, -0.6944), (4.564, -3.629, -0.6944), (4.564, -3.211, -0.862), (6.353, -3.952, -0.862), (7.095, -5.741, -0.862), (6.353, -7.531, -0.862), (4.564, -8.272, -0.862), (2.774, -7.531, -0.862), (2.033, -5.741, -0.862), (2.774, -3.952, -0.862), (6.616, -3.689, -1.025), (7.467, -5.741, -1.025), (6.616, -7.794, -1.025), (4.564, -8.644, -1.025), (2.511, -7.794, -1.025), (1.661, -5.741, -1.025), (2.511, -3.689, -1.025), (4.564, -2.839, -1.025), (4.564, -5.131, -1.133), (4.995, -5.31, -1.133), (5.174, -5.741, -1.133), (4.995, -6.173, -1.133), (4.564, -6.352, -1.133), (4.132, -6.173, -1.133), (3.954, -5.741, -1.133), (4.132, -5.31, -1.133)], [], [(72, 1, 3, 73), (73, 3, 5, 74), (74, 5, 7, 75), (75, 7, 9, 76), (76, 9, 11, 77), (77, 11, 13, 78), (3, 1, 15, 13, 11, 9, 7, 5), (79, 15, 1, 72), (78, 13, 15, 79), (14, 0, 136, 143), (110, 22, 23, 111), (111, 23, 16, 104), (109, 21, 22, 110), (108, 20, 21, 109), (107, 19, 20, 108), (106, 18, 19, 107), (105, 17, 18, 106), (104, 16, 17, 105), (94, 30, 31, 95), (95, 31, 24, 88), (93, 29, 30, 94), (92, 28, 29, 93), (91, 27, 28, 92), (90, 26, 27, 91), (89, 25, 26, 90), (88, 24, 25, 89), (120, 39, 32, 121), (121, 32, 33, 122), (122, 33, 34, 123), (123, 34, 35, 124), (124, 35, 36, 125), (125, 36, 37, 126), (127, 38, 39, 120), (126, 37, 38, 127), (85, 46, 47, 86), (86, 47, 40, 87), (84, 45, 46, 85), (83, 44, 45, 84), (82, 43, 44, 83), (81, 42, 43, 82), (80, 41, 42, 81), (87, 40, 41, 80), (103, 55, 48, 96), (96, 48, 49, 97), (97, 49, 50, 98), (98, 50, 51, 99), (99, 51, 52, 100), (100, 52, 53, 101), (102, 54, 55, 103), (101, 53, 54, 102), (119, 56, 57, 112), (112, 57, 58, 113), (113, 58, 59, 114), (114, 59, 60, 115), (115, 60, 61, 116), (116, 61, 62, 117), (118, 63, 56, 119), (117, 62, 63, 118), (133, 69, 70, 134), (134, 70, 71, 135), (132, 68, 69, 133), (131, 67, 68, 132), (130, 66, 67, 131), (129, 65, 66, 130), (128, 64, 65, 129), (135, 71, 64, 128), (46, 78, 79, 47), (47, 79, 72, 40), (45, 77, 78, 46), (44, 76, 77, 45), (43, 75, 76, 44), (42, 74, 75, 43), (41, 73, 74, 42), (40, 72, 73, 41), (24, 87, 80, 25), (25, 80, 81, 26), (26, 81, 82, 27), (27, 82, 83, 28), (28, 83, 84, 29), (29, 84, 85, 30), (31, 86, 87, 24), (30, 85, 86, 31), (55, 88, 89, 48), (48, 89, 90, 49), (49, 90, 91, 50), (50, 91, 92, 51), (51, 92, 93, 52), (52, 93, 94, 53), (54, 95, 88, 55), (53, 94, 95, 54), (22, 101, 102, 23), (23, 102, 103, 16), (21, 100, 101, 22), (20, 99, 100, 21), (19, 98, 99, 20), (18, 97, 98, 19), (17, 96, 97, 18), (16, 103, 96, 17), (56, 104, 105, 57), (57, 105, 106, 58), (58, 106, 107, 59), (59, 107, 108, 60), (60, 108, 109, 61), (61, 109, 110, 62), (63, 111, 104, 56), (62, 110, 111, 63), (37, 117, 118, 38), (38, 118, 119, 39), (36, 116, 117, 37), (35, 115, 116, 36), (34, 114, 115, 35), (33, 113, 114, 34), (32, 112, 113, 33), (39, 119, 112, 32), (69, 126, 127, 70), (70, 127, 120, 71), (68, 125, 126, 69), (67, 124, 125, 68), (66, 123, 124, 67), (65, 122, 123, 66), (64, 121, 122, 65), (71, 120, 121, 64), (0, 135, 128, 2), (2, 128, 129, 4), (4, 129, 130, 6), (6, 130, 131, 8), (8, 131, 132, 10), (10, 132, 133, 12), (14, 134, 135, 0), (12, 133, 134, 14), (136, 137, 138, 139, 140, 141, 142, 143), (12, 14, 143, 142), (10, 12, 142, 141), (8, 10, 141, 140), (6, 8, 140, 139), (4, 6, 139, 138), (2, 4, 138, 137), (0, 2, 137, 136), (216, 145, 147, 217), (217, 147, 149, 218), (218, 149, 151, 219), (219, 151, 153, 220), (220, 153, 155, 221), (221, 155, 157, 222), (147, 145, 159, 157, 155, 153, 151, 149), (223, 159, 145, 216), (222, 157, 159, 223), (158, 144, 280, 287), (254, 166, 167, 255), (255, 167, 160, 248), (253, 165, 166, 254), (252, 164, 165, 253), (251, 163, 164, 252), (250, 162, 163, 251), (249, 161, 162, 250), (248, 160, 161, 249), (238, 174, 175, 239), (239, 175, 168, 232), (237, 173, 174, 238), (236, 172, 173, 237), (235, 171, 172, 236), (234, 170, 171, 235), (233, 169, 170, 234), (232, 168, 169, 233), (264, 183, 176, 265), (265, 176, 177, 266), (266, 177, 178, 267), (267, 178, 179, 268), (268, 179, 180, 269), (269, 180, 181, 270), (271, 182, 183, 264), (270, 181, 182, 271), (229, 190, 191, 230), (230, 191, 184, 231), (228, 189, 190, 229), (227, 188, 189, 228), (226, 187, 188, 227), (225, 186, 187, 226), (224, 185, 186, 225), (231, 184, 185, 224), (247, 199, 192, 240), (240, 192, 193, 241), (241, 193, 194, 242), (242, 194, 195, 243), (243, 195, 196, 244), (244, 196, 197, 245), (246, 198, 199, 247), (245, 197, 198, 246), (263, 200, 201, 256), (256, 201, 202, 257), (257, 202, 203, 258), (258, 203, 204, 259), (259, 204, 205, 260), (260, 205, 206, 261), (262, 207, 200, 263), (261, 206, 207, 262), (277, 213, 214, 278), (278, 214, 215, 279), (276, 212, 213, 277), (275, 211, 212, 276), (274, 210, 211, 275), (273, 209, 210, 274), (272, 208, 209, 273), (279, 215, 208, 272), (190, 222, 223, 191), (191, 223, 216, 184), (189, 221, 222, 190), (188, 220, 221, 189), (187, 219, 220, 188), (186, 218, 219, 187), (185, 217, 218, 186), (184, 216, 217, 185), (168, 231, 224, 169), (169, 224, 225, 170), (170, 225, 226, 171), (171, 226, 227, 172), (172, 227, 228, 173), (173, 228, 229, 174), (175, 230, 231, 168), (174, 229, 230, 175), (199, 232, 233, 192), (192, 233, 234, 193), (193, 234, 235, 194), (194, 235, 236, 195), (195, 236, 237, 196), (196, 237, 238, 197), (198, 239, 232, 199), (197, 238, 239, 198), (166, 245, 246, 167), (167, 246, 247, 160), (165, 244, 245, 166), (164, 243, 244, 165), (163, 242, 243, 164), (162, 241, 242, 163), (161, 240, 241, 162), (160, 247, 240, 161), (200, 248, 249, 201), (201, 249, 250, 202), (202, 250, 251, 203), (203, 251, 252, 204), (204, 252, 253, 205), (205, 253, 254, 206), (207, 255, 248, 200), (206, 254, 255, 207), (181, 261, 262, 182), (182, 262, 263, 183), (180, 260, 261, 181), (179, 259, 260, 180), (178, 258, 259, 179), (177, 257, 258, 178), (176, 256, 257, 177), (183, 263, 256, 176), (213, 270, 271, 214), (214, 271, 264, 215), (212, 269, 270, 213), (211, 268, 269, 212), (210, 267, 268, 211), (209, 266, 267, 210), (208, 265, 266, 209), (215, 264, 265, 208), (144, 279, 272, 146), (146, 272, 273, 148), (148, 273, 274, 150), (150, 274, 275, 152), (152, 275, 276, 154), (154, 276, 277, 156), (158, 278, 279, 144), (156, 277, 278, 158), (280, 281, 282, 283, 284, 285, 286, 287), (156, 158, 287, 286), (154, 156, 286, 285), (152, 154, 285, 284), (150, 152, 284, 283), (148, 150, 283, 282), (146, 148, 282, 281), (144, 146, 281, 280), (360, 289, 291, 361), (361, 291, 293, 362), (362, 293, 295, 363), (363, 295, 297, 364), (364, 297, 299, 365), (365, 299, 301, 366), (291, 289, 303, 301, 299, 297, 295, 293), (367, 303, 289, 360), (366, 301, 303, 367), (302, 288, 424, 431), (398, 310, 311, 399), (399, 311, 304, 392), (397, 309, 310, 398), (396, 308, 309, 397), (395, 307, 308, 396), (394, 306, 307, 395), (393, 305, 306, 394), (392, 304, 305, 393), (382, 318, 319, 383), (383, 319, 312, 376), (381, 317, 318, 382), (380, 316, 317, 381), (379, 315, 316, 380), (378, 314, 315, 379), (377, 313, 314, 378), (376, 312, 313, 377), (408, 327, 320, 409), (409, 320, 321, 410), (410, 321, 322, 411), (411, 322, 323, 412), (412, 323, 324, 413), (413, 324, 325, 414), (415, 326, 327, 408), (414, 325, 326, 415), (373, 334, 335, 374), (374, 335, 328, 375), (372, 333, 334, 373), (371, 332, 333, 372), (370, 331, 332, 371), (369, 330, 331, 370), (368, 329, 330, 369), (375, 328, 329, 368), (391, 343, 336, 384), (384, 336, 337, 385), (385, 337, 338, 386), (386, 338, 339, 387), (387, 339, 340, 388), (388, 340, 341, 389), (390, 342, 343, 391), (389, 341, 342, 390), (407, 344, 345, 400), (400, 345, 346, 401), (401, 346, 347, 402), (402, 347, 348, 403), (403, 348, 349, 404), (404, 349, 350, 405), (406, 351, 344, 407), (405, 350, 351, 406), (421, 357, 358, 422), (422, 358, 359, 423), (420, 356, 357, 421), (419, 355, 356, 420), (418, 354, 355, 419), (417, 353, 354, 418), (416, 352, 353, 417), (423, 359, 352, 416), (334, 366, 367, 335), (335, 367, 360, 328), (333, 365, 366, 334), (332, 364, 365, 333), (331, 363, 364, 332), (330, 362, 363, 331), (329, 361, 362, 330), (328, 360, 361, 329), (312, 375, 368, 313), (313, 368, 369, 314), (314, 369, 370, 315), (315, 370, 371, 316), (316, 371, 372, 317), (317, 372, 373, 318), (319, 374, 375, 312), (318, 373, 374, 319), (343, 376, 377, 336), (336, 377, 378, 337), (337, 378, 379, 338), (338, 379, 380, 339), (339, 380, 381, 340), (340, 381, 382, 341), (342, 383, 376, 343), (341, 382, 383, 342), (310, 389, 390, 311), (311, 390, 391, 304), (309, 388, 389, 310), (308, 387, 388, 309), (307, 386, 387, 308), (306, 385, 386, 307), (305, 384, 385, 306), (304, 391, 384, 305), (344, 392, 393, 345), (345, 393, 394, 346), (346, 394, 395, 347), (347, 395, 396, 348), (348, 396, 397, 349), (349, 397, 398, 350), (351, 399, 392, 344), (350, 398, 399, 351), (325, 405, 406, 326), (326, 406, 407, 327), (324, 404, 405, 325), (323, 403, 404, 324), (322, 402, 403, 323), (321, 401, 402, 322), (320, 400, 401, 321), (327, 407, 400, 320), (357, 414, 415, 358), (358, 415, 408, 359), (356, 413, 414, 357), (355, 412, 413, 356), (354, 411, 412, 355), (353, 410, 411, 354), (352, 409, 410, 353), (359, 408, 409, 352), (288, 423, 416, 290), (290, 416, 417, 292), (292, 417, 418, 294), (294, 418, 419, 296), (296, 419, 420, 298), (298, 420, 421, 300), (302, 422, 423, 288), (300, 421, 422, 302), (424, 425, 426, 427, 428, 429, 430, 431), (300, 302, 431, 430), (298, 300, 430, 429), (296, 298, 429, 428), (294, 296, 428, 427), (292, 294, 427, 426), (290, 292, 426, 425), (288, 290, 425, 424), (504, 433, 435, 505), (505, 435, 437, 506), (506, 437, 439, 507), (507, 439, 441, 508), (508, 441, 443, 509), (509, 443, 445, 510), (435, 433, 447, 445, 443, 441, 439, 437), (511, 447, 433, 504), (510, 445, 447, 511), (446, 432, 568, 575), (542, 454, 455, 543), (543, 455, 448, 536), (541, 453, 454, 542), (540, 452, 453, 541), (539, 451, 452, 540), (538, 450, 451, 539), (537, 449, 450, 538), (536, 448, 449, 537), (526, 462, 463, 527), (527, 463, 456, 520), (525, 461, 462, 526), (524, 460, 461, 525), (523, 459, 460, 524), (522, 458, 459, 523), (521, 457, 458, 522), (520, 456, 457, 521), (552, 471, 464, 553), (553, 464, 465, 554), (554, 465, 466, 555), (555, 466, 467, 556), (556, 467, 468, 557), (557, 468, 469, 558), (559, 470, 471, 552), (558, 469, 470, 559), (517, 478, 479, 518), (518, 479, 472, 519), (516, 477, 478, 517), (515, 476, 477, 516), (514, 475, 476, 515), (513, 474, 475, 514), (512, 473, 474, 513), (519, 472, 473, 512), (535, 487, 480, 528), (528, 480, 481, 529), (529, 481, 482, 530), (530, 482, 483, 531), (531, 483, 484, 532), (532, 484, 485, 533), (534, 486, 487, 535), (533, 485, 486, 534), (551, 488, 489, 544), (544, 489, 490, 545), (545, 490, 491, 546), (546, 491, 492, 547), (547, 492, 493, 548), (548, 493, 494, 549), (550, 495, 488, 551), (549, 494, 495, 550), (565, 501, 502, 566), (566, 502, 503, 567), (564, 500, 501, 565), (563, 499, 500, 564), (562, 498, 499, 563), (561, 497, 498, 562), (560, 496, 497, 561), (567, 503, 496, 560), (478, 510, 511, 479), (479, 511, 504, 472), (477, 509, 510, 478), (476, 508, 509, 477), (475, 507, 508, 476), (474, 506, 507, 475), (473, 505, 506, 474), (472, 504, 505, 473), (456, 519, 512, 457), (457, 512, 513, 458), (458, 513, 514, 459), (459, 514, 515, 460), (460, 515, 516, 461), (461, 516, 517, 462), (463, 518, 519, 456), (462, 517, 518, 463), (487, 520, 521, 480), (480, 521, 522, 481), (481, 522, 523, 482), (482, 523, 524, 483), (483, 524, 525, 484), (484, 525, 526, 485), (486, 527, 520, 487), (485, 526, 527, 486), (454, 533, 534, 455), (455, 534, 535, 448), (453, 532, 533, 454), (452, 531, 532, 453), (451, 530, 531, 452), (450, 529, 530, 451), (449, 528, 529, 450), (448, 535, 528, 449), (488, 536, 537, 489), (489, 537, 538, 490), (490, 538, 539, 491), (491, 539, 540, 492), (492, 540, 541, 493), (493, 541, 542, 494), (495, 543, 536, 488), (494, 542, 543, 495), (469, 549, 550, 470), (470, 550, 551, 471), (468, 548, 549, 469), (467, 547, 548, 468), (466, 546, 547, 467), (465, 545, 546, 466), (464, 544, 545, 465), (471, 551, 544, 464), (501, 558, 559, 502), (502, 559, 552, 503), (500, 557, 558, 501), (499, 556, 557, 500), (498, 555, 556, 499), (497, 554, 555, 498), (496, 553, 554, 497), (503, 552, 553, 496), (432, 567, 560, 434), (434, 560, 561, 436), (436, 561, 562, 438), (438, 562, 563, 440), (440, 563, 564, 442), (442, 564, 565, 444), (446, 566, 567, 432), (444, 565, 566, 446), (568, 569, 570, 571, 572, 573, 574, 575), (444, 446, 575, 574), (442, 444, 574, 573), (440, 442, 573, 572), (438, 440, 572, 571), (436, 438, 571, 570), (434, 436, 570, 569), (432, 434, 569, 568), (648, 577, 579, 649), (649, 579, 581, 650), (650, 581, 583, 651), (651, 583, 585, 652), (652, 585, 587, 653), (653, 587, 589, 654), (579, 577, 591, 589, 587, 585, 583, 581), (655, 591, 577, 648), (654, 589, 591, 655), (590, 576, 712, 719), (686, 598, 599, 687), (687, 599, 592, 680), (685, 597, 598, 686), (684, 596, 597, 685), (683, 595, 596, 684), (682, 594, 595, 683), (681, 593, 594, 682), (680, 592, 593, 681), (670, 606, 607, 671), (671, 607, 600, 664), (669, 605, 606, 670), (668, 604, 605, 669), (667, 603, 604, 668), (666, 602, 603, 667), (665, 601, 602, 666), (664, 600, 601, 665), (696, 615, 608, 697), (697, 608, 609, 698), (698, 609, 610, 699), (699, 610, 611, 700), (700, 611, 612, 701), (701, 612, 613, 702), (703, 614, 615, 696), (702, 613, 614, 703), (661, 622, 623, 662), (662, 623, 616, 663), (660, 621, 622, 661), (659, 620, 621, 660), (658, 619, 620, 659), (657, 618, 619, 658), (656, 617, 618, 657), (663, 616, 617, 656), (679, 631, 624, 672), (672, 624, 625, 673), (673, 625, 626, 674), (674, 626, 627, 675), (675, 627, 628, 676), (676, 628, 629, 677), (678, 630, 631, 679), (677, 629, 630, 678), (695, 632, 633, 688), (688, 633, 634, 689), (689, 634, 635, 690), (690, 635, 636, 691), (691, 636, 637, 692), (692, 637, 638, 693), (694, 639, 632, 695), (693, 638, 639, 694), (709, 645, 646, 710), (710, 646, 647, 711), (708, 644, 645, 709), (707, 643, 644, 708), (706, 642, 643, 707), (705, 641, 642, 706), (704, 640, 641, 705), (711, 647, 640, 704), (622, 654, 655, 623), (623, 655, 648, 616), (621, 653, 654, 622), (620, 652, 653, 621), (619, 651, 652, 620), (618, 650, 651, 619), (617, 649, 650, 618), (616, 648, 649, 617), (600, 663, 656, 601), (601, 656, 657, 602), (602, 657, 658, 603), (603, 658, 659, 604), (604, 659, 660, 605), (605, 660, 661, 606), (607, 662, 663, 600), (606, 661, 662, 607), (631, 664, 665, 624), (624, 665, 666, 625), (625, 666, 667, 626), (626, 667, 668, 627), (627, 668, 669, 628), (628, 669, 670, 629), (630, 671, 664, 631), (629, 670, 671, 630), (598, 677, 678, 599), (599, 678, 679, 592), (597, 676, 677, 598), (596, 675, 676, 597), (595, 674, 675, 596), (594, 673, 674, 595), (593, 672, 673, 594), (592, 679, 672, 593), (632, 680, 681, 633), (633, 681, 682, 634), (634, 682, 683, 635), (635, 683, 684, 636), (636, 684, 685, 637), (637, 685, 686, 638), (639, 687, 680, 632), (638, 686, 687, 639), (613, 693, 694, 614), (614, 694, 695, 615), (612, 692, 693, 613), (611, 691, 692, 612), (610, 690, 691, 611), (609, 689, 690, 610), (608, 688, 689, 609), (615, 695, 688, 608), (645, 702, 703, 646), (646, 703, 696, 647), (644, 701, 702, 645), (643, 700, 701, 644), (642, 699, 700, 643), (641, 698, 699, 642), (640, 697, 698, 641), (647, 696, 697, 640), (576, 711, 704, 578), (578, 704, 705, 580), (580, 705, 706, 582), (582, 706, 707, 584), (584, 707, 708, 586), (586, 708, 709, 588), (590, 710, 711, 576), (588, 709, 710, 590), (712, 713, 714, 715, 716, 717, 718, 719), (588, 590, 719, 718), (586, 588, 718, 717), (584, 586, 717, 716), (582, 584, 716, 715), (580, 582, 715, 714), (578, 580, 714, 713), (576, 578, 713, 712), (792, 721, 723, 793), (793, 723, 725, 794), (794, 725, 727, 795), (795, 727, 729, 796), (796, 729, 731, 797), (797, 731, 733, 798), (723, 721, 735, 733, 731, 729, 727, 725), (799, 735, 721, 792), (798, 733, 735, 799), (734, 720, 856, 863), (830, 742, 743, 831), (831, 743, 736, 824), (829, 741, 742, 830), (828, 740, 741, 829), (827, 739, 740, 828), (826, 738, 739, 827), (825, 737, 738, 826), (824, 736, 737, 825), (814, 750, 751, 815), (815, 751, 744, 808), (813, 749, 750, 814), (812, 748, 749, 813), (811, 747, 748, 812), (810, 746, 747, 811), (809, 745, 746, 810), (808, 744, 745, 809), (840, 759, 752, 841), (841, 752, 753, 842), (842, 753, 754, 843), (843, 754, 755, 844), (844, 755, 756, 845), (845, 756, 757, 846), (847, 758, 759, 840), (846, 757, 758, 847), (805, 766, 767, 806), (806, 767, 760, 807), (804, 765, 766, 805), (803, 764, 765, 804), (802, 763, 764, 803), (801, 762, 763, 802), (800, 761, 762, 801), (807, 760, 761, 800), (823, 775, 768, 816), (816, 768, 769, 817), (817, 769, 770, 818), (818, 770, 771, 819), (819, 771, 772, 820), (820, 772, 773, 821), (822, 774, 775, 823), (821, 773, 774, 822), (839, 776, 777, 832), (832, 777, 778, 833), (833, 778, 779, 834), (834, 779, 780, 835), (835, 780, 781, 836), (836, 781, 782, 837), (838, 783, 776, 839), (837, 782, 783, 838), (853, 789, 790, 854), (854, 790, 791, 855), (852, 788, 789, 853), (851, 787, 788, 852), (850, 786, 787, 851), (849, 785, 786, 850), (848, 784, 785, 849), (855, 791, 784, 848), (766, 798, 799, 767), (767, 799, 792, 760), (765, 797, 798, 766), (764, 796, 797, 765), (763, 795, 796, 764), (762, 794, 795, 763), (761, 793, 794, 762), (760, 792, 793, 761), (744, 807, 800, 745), (745, 800, 801, 746), (746, 801, 802, 747), (747, 802, 803, 748), (748, 803, 804, 749), (749, 804, 805, 750), (751, 806, 807, 744), (750, 805, 806, 751), (775, 808, 809, 768), (768, 809, 810, 769), (769, 810, 811, 770), (770, 811, 812, 771), (771, 812, 813, 772), (772, 813, 814, 773), (774, 815, 808, 775), (773, 814, 815, 774), (742, 821, 822, 743), (743, 822, 823, 736), (741, 820, 821, 742), (740, 819, 820, 741), (739, 818, 819, 740), (738, 817, 818, 739), (737, 816, 817, 738), (736, 823, 816, 737), (776, 824, 825, 777), (777, 825, 826, 778), (778, 826, 827, 779), (779, 827, 828, 780), (780, 828, 829, 781), (781, 829, 830, 782), (783, 831, 824, 776), (782, 830, 831, 783), (757, 837, 838, 758), (758, 838, 839, 759), (756, 836, 837, 757), (755, 835, 836, 756), (754, 834, 835, 755), (753, 833, 834, 754), (752, 832, 833, 753), (759, 839, 832, 752), (789, 846, 847, 790), (790, 847, 840, 791), (788, 845, 846, 789), (787, 844, 845, 788), (786, 843, 844, 787), (785, 842, 843, 786), (784, 841, 842, 785), (791, 840, 841, 784), (720, 855, 848, 722), (722, 848, 849, 724), (724, 849, 850, 726), (726, 850, 851, 728), (728, 851, 852, 730), (730, 852, 853, 732), (734, 854, 855, 720), (732, 853, 854, 734), (856, 857, 858, 859, 860, 861, 862, 863), (732, 734, 863, 862), (730, 732, 862, 861), (728, 730, 861, 860), (726, 728, 860, 859), (724, 726, 859, 858), (722, 724, 858, 857), (720, 722, 857, 856), (936, 865, 867, 937), (937, 867, 869, 938), (938, 869, 871, 939), (939, 871, 873, 940), (940, 873, 875, 941), (941, 875, 877, 942), (867, 865, 879, 877, 875, 873, 871, 869), (943, 879, 865, 936), (942, 877, 879, 943), (878, 864, 1000, 1007), (974, 886, 887, 975), (975, 887, 880, 968), (973, 885, 886, 974), (972, 884, 885, 973), (971, 883, 884, 972), (970, 882, 883, 971), (969, 881, 882, 970), (968, 880, 881, 969), (958, 894, 895, 959), (959, 895, 888, 952), (957, 893, 894, 958), (956, 892, 893, 957), (955, 891, 892, 956), (954, 890, 891, 955), (953, 889, 890, 954), (952, 888, 889, 953), (984, 903, 896, 985), (985, 896, 897, 986), (986, 897, 898, 987), (987, 898, 899, 988), (988, 899, 900, 989), (989, 900, 901, 990), (991, 902, 903, 984), (990, 901, 902, 991), (949, 910, 911, 950), (950, 911, 904, 951), (948, 909, 910, 949), (947, 908, 909, 948), (946, 907, 908, 947), (945, 906, 907, 946), (944, 905, 906, 945), (951, 904, 905, 944), (967, 919, 912, 960), (960, 912, 913, 961), (961, 913, 914, 962), (962, 914, 915, 963), (963, 915, 916, 964), (964, 916, 917, 965), (966, 918, 919, 967), (965, 917, 918, 966), (983, 920, 921, 976), (976, 921, 922, 977), (977, 922, 923, 978), (978, 923, 924, 979), (979, 924, 925, 980), (980, 925, 926, 981), (982, 927, 920, 983), (981, 926, 927, 982), (997, 933, 934, 998), (998, 934, 935, 999), (996, 932, 933, 997), (995, 931, 932, 996), (994, 930, 931, 995), (993, 929, 930, 994), (992, 928, 929, 993), (999, 935, 928, 992), (910, 942, 943, 911), (911, 943, 936, 904), (909, 941, 942, 910), (908, 940, 941, 909), (907, 939, 940, 908), (906, 938, 939, 907), (905, 937, 938, 906), (904, 936, 937, 905), (888, 951, 944, 889), (889, 944, 945, 890), (890, 945, 946, 891), (891, 946, 947, 892), (892, 947, 948, 893), (893, 948, 949, 894), (895, 950, 951, 888), (894, 949, 950, 895), (919, 952, 953, 912), (912, 953, 954, 913), (913, 954, 955, 914), (914, 955, 956, 915), (915, 956, 957, 916), (916, 957, 958, 917), (918, 959, 952, 919), (917, 958, 959, 918), (886, 965, 966, 887), (887, 966, 967, 880), (885, 964, 965, 886), (884, 963, 964, 885), (883, 962, 963, 884), (882, 961, 962, 883), (881, 960, 961, 882), (880, 967, 960, 881), (920, 968, 969, 921), (921, 969, 970, 922), (922, 970, 971, 923), (923, 971, 972, 924), (924, 972, 973, 925), (925, 973, 974, 926), (927, 975, 968, 920), (926, 974, 975, 927), (901, 981, 982, 902), (902, 982, 983, 903), (900, 980, 981, 901), (899, 979, 980, 900), (898, 978, 979, 899), (897, 977, 978, 898), (896, 976, 977, 897), (903, 983, 976, 896), (933, 990, 991, 934), (934, 991, 984, 935), (932, 989, 990, 933), (931, 988, 989, 932), (930, 987, 988, 931), (929, 986, 987, 930), (928, 985, 986, 929), (935, 984, 985, 928), (864, 999, 992, 866), (866, 992, 993, 868), (868, 993, 994, 870), (870, 994, 995, 872), (872, 995, 996, 874), (874, 996, 997, 876), (878, 998, 999, 864), (876, 997, 998, 878), (1000, 1001, 1002, 1003, 1004, 1005, 1006, 1007), (876, 878, 1007, 1006), (874, 876, 1006, 1005), (872, 874, 1005, 1004), (870, 872, 1004, 1003), (868, 870, 1003, 1002), (866, 868, 1002, 1001), (864, 866, 1001, 1000), (1080, 1009, 1011, 1081), (1081, 1011, 1013, 1082), (1082, 1013, 1015, 1083), (1083, 1015, 1017, 1084), (1084, 1017, 1019, 1085), (1085, 1019, 1021, 1086), (1011, 1009, 1023, 1021, 1019, 1017, 1015, 1013), (1087, 1023, 1009, 1080), (1086, 1021, 1023, 1087), (1022, 1008, 1144, 1151), (1118, 1030, 1031, 1119), (1119, 1031, 1024, 1112), (1117, 1029, 1030, 1118), (1116, 1028, 1029, 1117), (1115, 1027, 1028, 1116), (1114, 1026, 1027, 1115), (1113, 1025, 1026, 1114), (1112, 1024, 1025, 1113), (1102, 1038, 1039, 1103), (1103, 1039, 1032, 1096), (1101, 1037, 1038, 1102), (1100, 1036, 1037, 1101), (1099, 1035, 1036, 1100), (1098, 1034, 1035, 1099), (1097, 1033, 1034, 1098), (1096, 1032, 1033, 1097), (1128, 1047, 1040, 1129), (1129, 1040, 1041, 1130), (1130, 1041, 1042, 1131), (1131, 1042, 1043, 1132), (1132, 1043, 1044, 1133), (1133, 1044, 1045, 1134), (1135, 1046, 1047, 1128), (1134, 1045, 1046, 1135), (1093, 1054, 1055, 1094), (1094, 1055, 1048, 1095), (1092, 1053, 1054, 1093), (1091, 1052, 1053, 1092), (1090, 1051, 1052, 1091), (1089, 1050, 1051, 1090), (1088, 1049, 1050, 1089), (1095, 1048, 1049, 1088), (1111, 1063, 1056, 1104), (1104, 1056, 1057, 1105), (1105, 1057, 1058, 1106), (1106, 1058, 1059, 1107), (1107, 1059, 1060, 1108), (1108, 1060, 1061, 1109), (1110, 1062, 1063, 1111), (1109, 1061, 1062, 1110), (1127, 1064, 1065, 1120), (1120, 1065, 1066, 1121), (1121, 1066, 1067, 1122), (1122, 1067, 1068, 1123), (1123, 1068, 1069, 1124), (1124, 1069, 1070, 1125), (1126, 1071, 1064, 1127), (1125, 1070, 1071, 1126), (1141, 1077, 1078, 1142), (1142, 1078, 1079, 1143), (1140, 1076, 1077, 1141), (1139, 1075, 1076, 1140), (1138, 1074, 1075, 1139), (1137, 1073, 1074, 1138), (1136, 1072, 1073, 1137), (1143, 1079, 1072, 1136), (1054, 1086, 1087, 1055), (1055, 1087, 1080, 1048), (1053, 1085, 1086, 1054), (1052, 1084, 1085, 1053), (1051, 1083, 1084, 1052), (1050, 1082, 1083, 1051), (1049, 1081, 1082, 1050), (1048, 1080, 1081, 1049), (1032, 1095, 1088, 1033), (1033, 1088, 1089, 1034), (1034, 1089, 1090, 1035), (1035, 1090, 1091, 1036), (1036, 1091, 1092, 1037), (1037, 1092, 1093, 1038), (1039, 1094, 1095, 1032), (1038, 1093, 1094, 1039), (1063, 1096, 1097, 1056), (1056, 1097, 1098, 1057), (1057, 1098, 1099, 1058), (1058, 1099, 1100, 1059), (1059, 1100, 1101, 1060), (1060, 1101, 1102, 1061), (1062, 1103, 1096, 1063), (1061, 1102, 1103, 1062), (1030, 1109, 1110, 1031), (1031, 1110, 1111, 1024), (1029, 1108, 1109, 1030), (1028, 1107, 1108, 1029), (1027, 1106, 1107, 1028), (1026, 1105, 1106, 1027), (1025, 1104, 1105, 1026), (1024, 1111, 1104, 1025), (1064, 1112, 1113, 1065), (1065, 1113, 1114, 1066), (1066, 1114, 1115, 1067), (1067, 1115, 1116, 1068), (1068, 1116, 1117, 1069), (1069, 1117, 1118, 1070), (1071, 1119, 1112, 1064), (1070, 1118, 1119, 1071), (1045, 1125, 1126, 1046), (1046, 1126, 1127, 1047), (1044, 1124, 1125, 1045), (1043, 1123, 1124, 1044), (1042, 1122, 1123, 1043), (1041, 1121, 1122, 1042), (1040, 1120, 1121, 1041), (1047, 1127, 1120, 1040), (1077, 1134, 1135, 1078), (1078, 1135, 1128, 1079), (1076, 1133, 1134, 1077), (1075, 1132, 1133, 1076), (1074, 1131, 1132, 1075), (1073, 1130, 1131, 1074), (1072, 1129, 1130, 1073), (1079, 1128, 1129, 1072), (1008, 1143, 1136, 1010), (1010, 1136, 1137, 1012), (1012, 1137, 1138, 1014), (1014, 1138, 1139, 1016), (1016, 1139, 1140, 1018), (1018, 1140, 1141, 1020), (1022, 1142, 1143, 1008), (1020, 1141, 1142, 1022), (1144, 1145, 1146, 1147, 1148, 1149, 1150, 1151), (1020, 1022, 1151, 1150), (1018, 1020, 1150, 1149), (1016, 1018, 1149, 1148), (1014, 1016, 1148, 1147), (1012, 1014, 1147, 1146), (1010, 1012, 1146, 1145), (1008, 1010, 1145, 1144)])
me_cylinder_003.polygons.foreach_set('material_index', [0, 0, 0, 0, 0, 0, 0, 0, 0, 1, 0, 0, 0, 0, 0, 0, 0, 0, 0, 0, 0, 0, 0, 0, 0, 0, 0, 0, 0, 0, 0, 0, 0, 0, 0, 0, 0, 0, 0, 0, 0, 0, 0, 0, 0, 0, 0, 0, 0, 0, 0, 0, 0, 0, 0, 0, 0, 0, 0, 0, 0, 0, 0, 0, 0, 0, 0, 0, 0, 0, 0, 0, 0, 0, 0, 0, 0, 0, 0, 0, 0, 0, 0, 0, 0, 0, 0, 0, 0, 0, 0, 0, 0, 0, 0, 0, 0, 0, 0, 0, 0, 0, 0, 0, 0, 0, 0, 0, 0, 0, 0, 0, 0, 0, 0, 0, 0, 0, 0, 0, 0, 0, 0, 0, 0, 0, 0, 0, 0, 0, 1, 1, 1, 1, 1, 1, 1, 1, 0, 0, 0, 0, 0, 0, 0, 0, 0, 1, 0, 0, 0, 0, 0, 0, 0, 0, 0, 0, 0, 0, 0, 0, 0, 0, 0, 0, 0, 0, 0, 0, 0, 0, 0, 0, 0, 0, 0, 0, 0, 0, 0, 0, 0, 0, 0, 0, 0, 0, 0, 0, 0, 0, 0, 0, 0, 0, 0, 0, 0, 0, 0, 0, 0, 0, 0, 0, 0, 0, 0, 0, 0, 0, 0, 0, 0, 0, 0, 0, 0, 0, 0, 0, 0, 0, 0, 0, 0, 0, 0, 0, 0, 0, 0, 0, 0, 0, 0, 0, 0, 0, 0, 0, 0, 0, 0, 0, 0, 0, 0, 0, 0, 0, 0, 0, 0, 0, 0, 0, 0, 0, 0, 0, 0, 0, 0, 0, 0, 0, 1, 1, 1, 1, 1, 1, 1, 1, 0, 0, 0, 0, 0, 0, 0, 0, 0, 1, 0, 0, 0, 0, 0, 0, 0, 0, 0, 0, 0, 0, 0, 0, 0, 0, 0, 0, 0, 0, 0, 0, 0, 0, 0, 0, 0, 0, 0, 0, 0, 0, 0, 0, 0, 0, 0, 0, 0, 0, 0, 0, 0, 0, 0, 0, 0, 0, 0, 0, 0, 0, 0, 0, 0, 0, 0, 0, 0, 0, 0, 0, 0, 0, 0, 0, 0, 0, 0, 0, 0, 0, 0, 0, 0, 0, 0, 0, 0, 0, 0, 0, 0, 0, 0, 0, 0, 0, 0, 0, 0, 0, 0, 0, 0, 0, 0, 0, 0, 0, 0, 0, 0, 0, 0, 0, 0, 0, 0, 0, 0, 0, 0, 0, 0, 0, 0, 0, 0, 0, 1, 1, 1, 1, 1, 1, 1, 1, 0, 0, 0, 0, 0, 0, 0, 0, 0, 1, 0, 0, 0, 0, 0, 0, 0, 0, 0, 0, 0, 0, 0, 0, 0, 0, 0, 0, 0, 0, 0, 0, 0, 0, 0, 0, 0, 0, 0, 0, 0, 0, 0, 0, 0, 0, 0, 0, 0, 0, 0, 0, 0, 0, 0, 0, 0, 0, 0, 0, 0, 0, 0, 0, 0, 0, 0, 0, 0, 0, 0, 0, 0, 0, 0, 0, 0, 0, 0, 0, 0, 0, 0, 0, 0, 0, 0, 0, 0, 0, 0, 0, 0, 0, 0, 0, 0, 0, 0, 0, 0, 0, 0, 0, 0, 0, 0, 0, 0, 0, 0, 0, 0, 0, 0, 0, 0, 0, 0, 0, 0, 0, 0, 0, 0, 0, 0, 0, 0, 0, 1, 1, 1, 1, 1, 1, 1, 1, 0, 0, 0, 0, 0, 0, 0, 0, 0, 1, 0, 0, 0, 0, 0, 0, 0, 0, 0, 0, 0, 0, 0, 0, 0, 0, 0, 0, 0, 0, 0, 0, 0, 0, 0, 0, 0, 0, 0, 0, 0, 0, 0, 0, 0, 0, 0, 0, 0, 0, 0, 0, 0, 0, 0, 0, 0, 0, 0, 0, 0, 0, 0, 0, 0, 0, 0, 0, 0, 0, 0, 0, 0, 0, 0, 0, 0, 0, 0, 0, 0, 0, 0, 0, 0, 0, 0, 0, 0, 0, 0, 0, 0, 0, 0, 0, 0, 0, 0, 0, 0, 0, 0, 0, 0, 0, 0, 0, 0, 0, 0, 0, 0, 0, 0, 0, 0, 0, 0, 0, 0, 0, 0, 0, 0, 0, 0, 0, 0, 0, 1, 1, 1, 1, 1, 1, 1, 1, 0, 0, 0, 0, 0, 0, 0, 0, 0, 1, 0, 0, 0, 0, 0, 0, 0, 0, 0, 0, 0, 0, 0, 0, 0, 0, 0, 0, 0, 0, 0, 0, 0, 0, 0, 0, 0, 0, 0, 0, 0, 0, 0, 0, 0, 0, 0, 0, 0, 0, 0, 0, 0, 0, 0, 0, 0, 0, 0, 0, 0, 0, 0, 0, 0, 0, 0, 0, 0, 0, 0, 0, 0, 0, 0, 0, 0, 0, 0, 0, 0, 0, 0, 0, 0, 0, 0, 0, 0, 0, 0, 0, 0, 0, 0, 0, 0, 0, 0, 0, 0, 0, 0, 0, 0, 0, 0, 0, 0, 0, 0, 0, 0, 0, 0, 0, 0, 0, 0, 0, 0, 0, 0, 0, 0, 0, 0, 0, 0, 0, 1, 1, 1, 1, 1, 1, 1, 1, 0, 0, 0, 0, 0, 0, 0, 0, 0, 1, 0, 0, 0, 0, 0, 0, 0, 0, 0, 0, 0, 0, 0, 0, 0, 0, 0, 0, 0, 0, 0, 0, 0, 0, 0, 0, 0, 0, 0, 0, 0, 0, 0, 0, 0, 0, 0, 0, 0, 0, 0, 0, 0, 0, 0, 0, 0, 0, 0, 0, 0, 0, 0, 0, 0, 0, 0, 0, 0, 0, 0, 0, 0, 0, 0, 0, 0, 0, 0, 0, 0, 0, 0, 0, 0, 0, 0, 0, 0, 0, 0, 0, 0, 0, 0, 0, 0, 0, 0, 0, 0, 0, 0, 0, 0, 0, 0, 0, 0, 0, 0, 0, 0, 0, 0, 0, 0, 0, 0, 0, 0, 0, 0, 0, 0, 0, 0, 0, 0, 0, 1, 1, 1, 1, 1, 1, 1, 1, 0, 0, 0, 0, 0, 0, 0, 0, 0, 1, 0, 0, 0, 0, 0, 0, 0, 0, 0, 0, 0, 0, 0, 0, 0, 0, 0, 0, 0, 0, 0, 0, 0, 0, 0, 0, 0, 0, 0, 0, 0, 0, 0, 0, 0, 0, 0, 0, 0, 0, 0, 0, 0, 0, 0, 0, 0, 0, 0, 0, 0, 0, 0, 0, 0, 0, 0, 0, 0, 0, 0, 0, 0, 0, 0, 0, 0, 0, 0, 0, 0, 0, 0, 0, 0, 0, 0, 0, 0, 0, 0, 0, 0, 0, 0, 0, 0, 0, 0, 0, 0, 0, 0, 0, 0, 0, 0, 0, 0, 0, 0, 0, 0, 0, 0, 0, 0, 0, 0, 0, 0, 0, 0, 0, 0, 0, 0, 0, 0, 0, 1, 1, 1, 1, 1, 1, 1, 1])
me_cylinder_003.materials.append(mat_pineleaves1_003)
me_cylinder_003.materials.append(mat_wood_003)
me_cylinder_003.use_remesh_preserve_volume = False
me_cylinder_003.use_remesh_preserve_attributes = False
me_cylinder_003.use_mirror_vertex_groups = False
me_cylinder_003.update()

# ---- objects
ob_cylinder_003 = bpy.data.objects.new('Cylinder.003', me_cylinder_003)

# ---- transforms, parenting, visibility, modifiers, constraints
ob_cylinder_003.location = (-3.849, -6.154, 6.839)
ob_cylinder_003.scale = (0.8963, 0.8963, 6.014)
ob_cylinder_003.lineart.crease_threshold = 0.0

# ---- collection membership
col_collection_1.objects.link(ob_cylinder_003)

# ---- scene / render settings (as saved in the file)
scene.frame_start = 1; scene.frame_end = 250; scene.frame_set(1)
scene.render.engine = 'BLENDER_EEVEE_NEXT'
scene.render.resolution_percentage = 50
scene.render.dither_intensity = 0.0
scene.cycles.use_denoising = False
scene.cycles.samples = 10
scene.cycles.sampling_pattern = 'TABULATED_SOBOL'
scene.cycles.light_sampling_threshold = 0.0
scene.cycles.use_adaptive_sampling = False
scene.cycles.use_light_tree = False
scene.cycles.blur_glossy = 0.0
scene.cycles.pixel_filter_type = 'GAUSSIAN'
scene.cycles.sample_clamp_indirect = 0.0
scene.view_settings.view_transform = 'Standard'
bpy.context.view_layer.update()

# ---- added for rendering (the .blend has no active camera and no usable light): camera, sun
cam_auto = bpy.data.cameras.new('AutoCamera')
cam_auto.lens = 50.0
cam_auto.sensor_width = 36.0
cam_auto.clip_end = 1000.0
ob_auto_camera = bpy.data.objects.new('AutoCamera', cam_auto)
scene.collection.objects.link(ob_auto_camera)
ob_auto_camera.location = (27.1077, -41.028, 31.2262)
ob_auto_camera.rotation_euler = (1.09748, -7.21219e-08, 0.694738)
scene.camera = ob_auto_camera
light_auto_sun = bpy.data.lights.new('AutoSun', 'SUN')
light_auto_sun.energy = 3.0
light_auto_sun.angle = 0.0523599
ob_auto_sun = bpy.data.objects.new('AutoSun', light_auto_sun)
scene.collection.objects.link(ob_auto_sun)
ob_auto_sun.rotation_euler = (0.872665, 0.174533, 0.523599)
bpy.context.view_layer.update()
